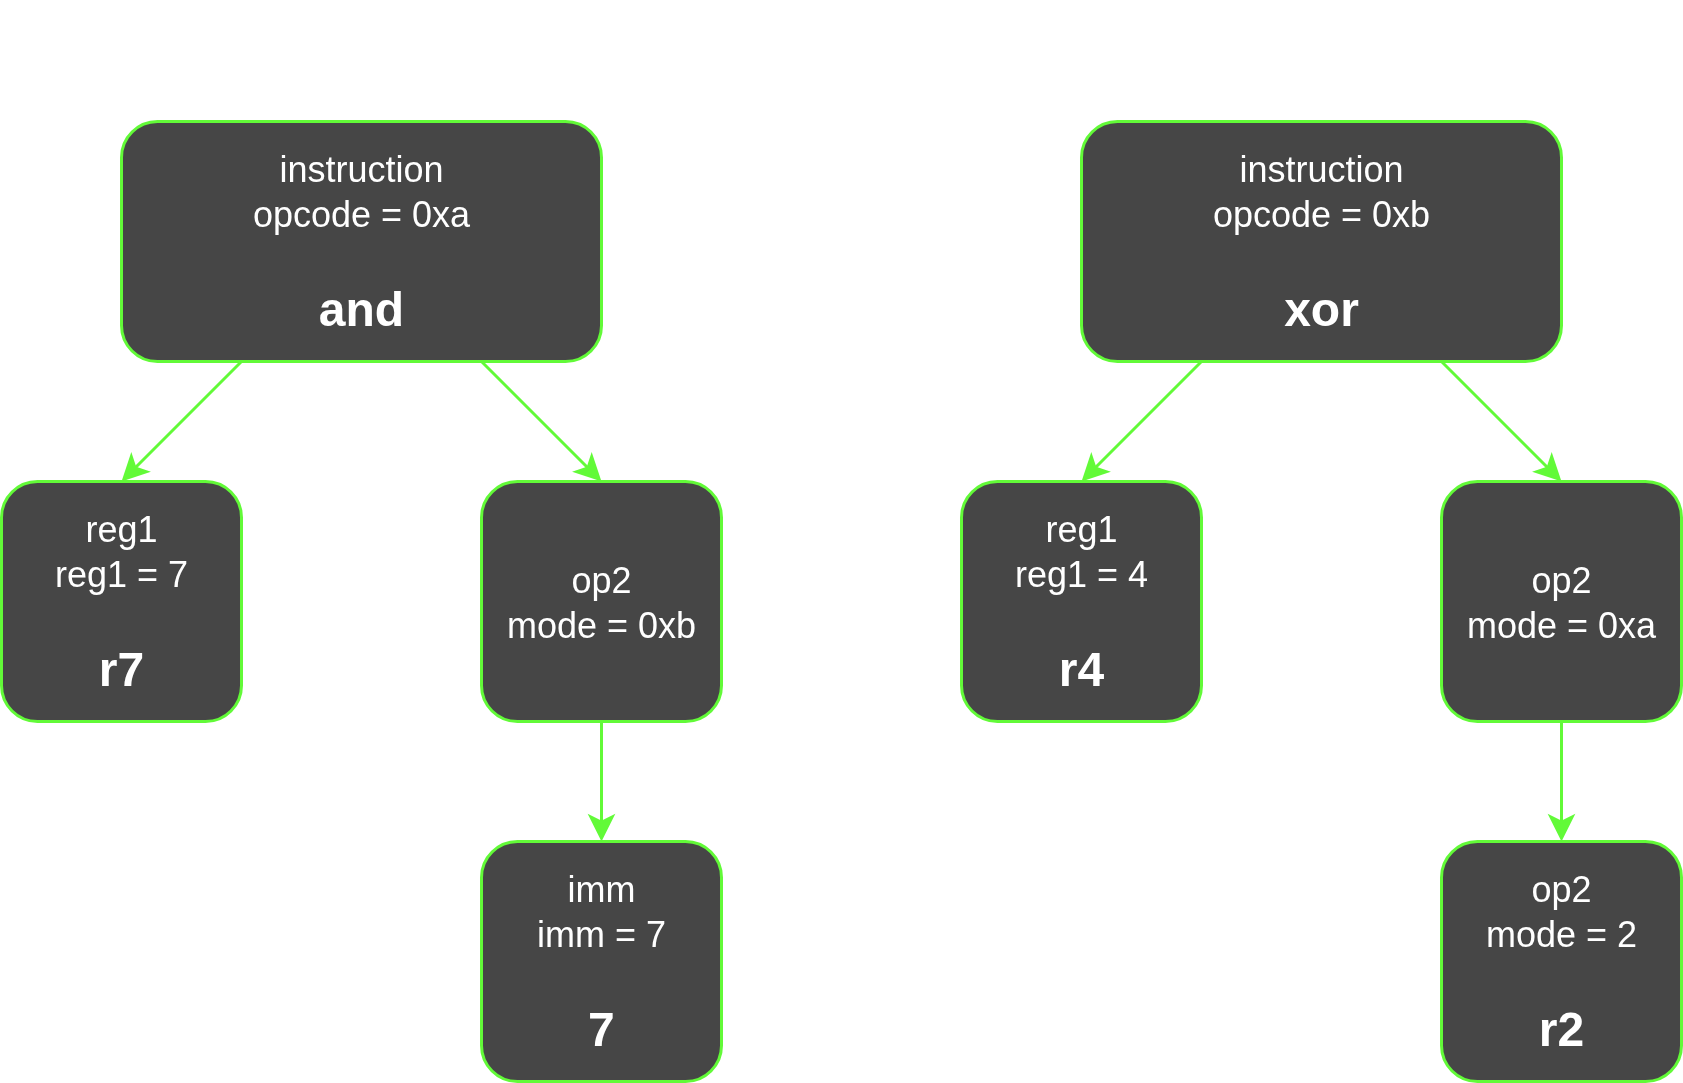

The diagram above was exported from draw.io. Its source (the exported page's mxGraphModel, read from the mxfile embedded in the PNG):
<mxGraphModel dx="1426" dy="1004" grid="1" gridSize="10" guides="1" tooltips="1" connect="1" arrows="1" fold="1" page="1" pageScale="1" pageWidth="850" pageHeight="1100" math="0" shadow="0">
  <root>
    <mxCell id="0" />
    <mxCell id="1" parent="0" />
    <mxCell id="2" value="instruction&lt;br&gt;opcode = 0xa&lt;div&gt;&lt;br&gt;&lt;/div&gt;&lt;div&gt;&lt;b&gt;&lt;font style=&quot;font-size: 16px;&quot;&gt;and&lt;/font&gt;&lt;/b&gt;&lt;/div&gt;" style="rounded=1;whiteSpace=wrap;html=1;fillColor=#464646;strokeColor=#62FA38;fontColor=#FFFFFF;" parent="1" vertex="1">
      <mxGeometry x="120" y="80" width="160" height="80" as="geometry" />
    </mxCell>
    <mxCell id="3" value="reg1&lt;br&gt;reg1 = 7&lt;div&gt;&lt;br&gt;&lt;/div&gt;&lt;div&gt;&lt;b&gt;&lt;font style=&quot;font-size: 16px;&quot;&gt;r7&lt;/font&gt;&lt;/b&gt;&lt;/div&gt;" style="rounded=1;whiteSpace=wrap;html=1;fillColor=#464646;strokeColor=#62FA38;fontColor=#FFFFFF;" parent="1" vertex="1">
      <mxGeometry x="80" y="200" width="80" height="80" as="geometry" />
    </mxCell>
    <mxCell id="4" value="op2&lt;br&gt;mode = 0xb" style="rounded=1;whiteSpace=wrap;html=1;fillColor=#464646;strokeColor=#62FA38;fontColor=#FFFFFF;" parent="1" vertex="1">
      <mxGeometry x="240" y="200" width="80" height="80" as="geometry" />
    </mxCell>
    <mxCell id="5" value="imm&lt;br&gt;imm = 7&lt;div&gt;&lt;br&gt;&lt;/div&gt;&lt;div&gt;&lt;span style=&quot;font-size: 16px;&quot;&gt;&lt;b&gt;7&lt;/b&gt;&lt;/span&gt;&lt;/div&gt;" style="rounded=1;whiteSpace=wrap;html=1;fillColor=#464646;strokeColor=#62FA38;fontColor=#FFFFFF;" parent="1" vertex="1">
      <mxGeometry x="240" y="320" width="80" height="80" as="geometry" />
    </mxCell>
    <mxCell id="6" value="instruction&lt;br&gt;opcode = 0xb&lt;div&gt;&lt;br&gt;&lt;/div&gt;&lt;div&gt;&lt;b&gt;&lt;font style=&quot;font-size: 16px;&quot;&gt;xor&lt;/font&gt;&lt;/b&gt;&lt;/div&gt;" style="rounded=1;whiteSpace=wrap;html=1;fillColor=#464646;strokeColor=#62FA38;fontColor=#FFFFFF;" parent="1" vertex="1">
      <mxGeometry x="440" y="80" width="160" height="80" as="geometry" />
    </mxCell>
    <mxCell id="7" value="reg1&lt;br&gt;reg1 = 4&lt;div&gt;&lt;br&gt;&lt;/div&gt;&lt;div&gt;&lt;b&gt;&lt;font style=&quot;font-size: 16px;&quot;&gt;r4&lt;/font&gt;&lt;/b&gt;&lt;/div&gt;" style="rounded=1;whiteSpace=wrap;html=1;fillColor=#464646;strokeColor=#62FA38;fontColor=#FFFFFF;" parent="1" vertex="1">
      <mxGeometry x="400" y="200" width="80" height="80" as="geometry" />
    </mxCell>
    <mxCell id="8" value="op2&lt;br&gt;mode = 0xa" style="rounded=1;whiteSpace=wrap;html=1;fillColor=#464646;strokeColor=#62FA38;fontColor=#FFFFFF;" parent="1" vertex="1">
      <mxGeometry x="560" y="200" width="80" height="80" as="geometry" />
    </mxCell>
    <mxCell id="9" value="op2&lt;br&gt;mode = 2&lt;div&gt;&lt;br&gt;&lt;/div&gt;&lt;div&gt;&lt;b&gt;&lt;font style=&quot;font-size: 16px;&quot;&gt;r2&lt;/font&gt;&lt;/b&gt;&lt;/div&gt;" style="rounded=1;whiteSpace=wrap;html=1;fillColor=#464646;strokeColor=#62FA38;fontColor=#FFFFFF;" parent="1" vertex="1">
      <mxGeometry x="560" y="320" width="80" height="80" as="geometry" />
    </mxCell>
    <mxCell id="10" value="" style="endArrow=classic;html=1;rounded=0;exitX=0.25;exitY=1;exitDx=0;exitDy=0;entryX=0.5;entryY=0;entryDx=0;entryDy=0;strokeColor=#62FA38;" parent="1" source="2" target="3" edge="1">
      <mxGeometry width="50" height="50" relative="1" as="geometry">
        <mxPoint x="340" y="270" as="sourcePoint" />
        <mxPoint x="390" y="220" as="targetPoint" />
      </mxGeometry>
    </mxCell>
    <mxCell id="11" value="" style="endArrow=classic;html=1;rounded=0;exitX=0.75;exitY=1;exitDx=0;exitDy=0;entryX=0.5;entryY=0;entryDx=0;entryDy=0;strokeColor=#62FA38;" parent="1" source="2" target="4" edge="1">
      <mxGeometry width="50" height="50" relative="1" as="geometry">
        <mxPoint x="310" y="190" as="sourcePoint" />
        <mxPoint x="270" y="230" as="targetPoint" />
      </mxGeometry>
    </mxCell>
    <mxCell id="12" value="" style="endArrow=classic;html=1;rounded=0;exitX=0.5;exitY=1;exitDx=0;exitDy=0;entryX=0.5;entryY=0;entryDx=0;entryDy=0;strokeColor=#62FA38;" parent="1" source="4" target="5" edge="1">
      <mxGeometry width="50" height="50" relative="1" as="geometry">
        <mxPoint x="370" y="180" as="sourcePoint" />
        <mxPoint x="410" y="220" as="targetPoint" />
      </mxGeometry>
    </mxCell>
    <mxCell id="13" value="&lt;b&gt;&lt;font style=&quot;font-size: 24px; color: rgb(255, 255, 255);&quot;&gt;0xcafe&lt;/font&gt;&lt;/b&gt;" style="text;html=1;align=center;verticalAlign=middle;whiteSpace=wrap;rounded=0;fontFamily=FiraCode Nerd Font;" parent="1" vertex="1">
      <mxGeometry x="120" y="40" width="160" height="40" as="geometry" />
    </mxCell>
    <mxCell id="14" value="&lt;b&gt;&lt;font style=&quot;font-size: 24px; color: rgb(255, 255, 255);&quot;&gt;0x8b52&lt;/font&gt;&lt;/b&gt;" style="text;html=1;align=center;verticalAlign=middle;whiteSpace=wrap;rounded=0;fontFamily=FiraCode Nerd Font;" parent="1" vertex="1">
      <mxGeometry x="440" y="40" width="160" height="40" as="geometry" />
    </mxCell>
    <mxCell id="15" value="" style="endArrow=classic;html=1;rounded=0;exitX=0.25;exitY=1;exitDx=0;exitDy=0;entryX=0.5;entryY=0;entryDx=0;entryDy=0;strokeColor=#62FA38;" parent="1" source="6" target="7" edge="1">
      <mxGeometry width="50" height="50" relative="1" as="geometry">
        <mxPoint x="370" y="190" as="sourcePoint" />
        <mxPoint x="410" y="230" as="targetPoint" />
      </mxGeometry>
    </mxCell>
    <mxCell id="16" value="" style="endArrow=classic;html=1;rounded=0;exitX=0.75;exitY=1;exitDx=0;exitDy=0;entryX=0.5;entryY=0;entryDx=0;entryDy=0;strokeColor=#62FA38;" parent="1" source="6" target="8" edge="1">
      <mxGeometry width="50" height="50" relative="1" as="geometry">
        <mxPoint x="600" y="180" as="sourcePoint" />
        <mxPoint x="560" y="220" as="targetPoint" />
      </mxGeometry>
    </mxCell>
    <mxCell id="17" value="" style="endArrow=classic;html=1;rounded=0;exitX=0.5;exitY=1;exitDx=0;exitDy=0;entryX=0.5;entryY=0;entryDx=0;entryDy=0;strokeColor=#62FA38;" parent="1" source="8" target="9" edge="1">
      <mxGeometry width="50" height="50" relative="1" as="geometry">
        <mxPoint x="570" y="170" as="sourcePoint" />
        <mxPoint x="610" y="210" as="targetPoint" />
      </mxGeometry>
    </mxCell>
  </root>
</mxGraphModel>